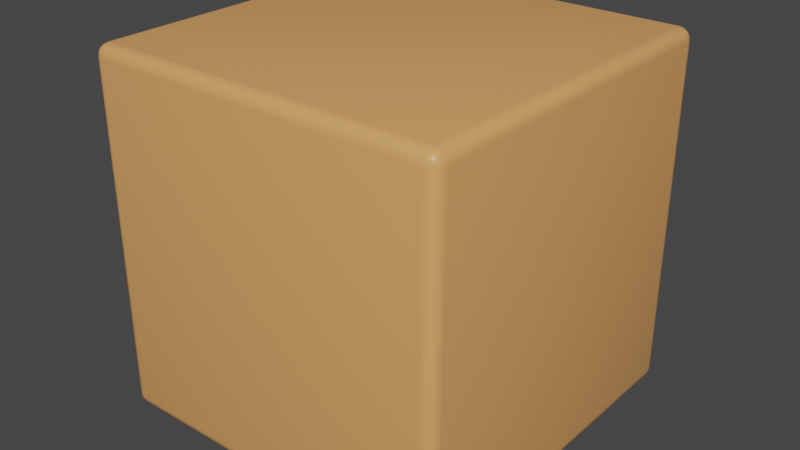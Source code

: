 # Source: block.blend  (saved by Blender 3.0.42; exported with 4.5.12 LTS)
import bpy
from mathutils import Matrix  # noqa: F401  (used for matrix-valued properties, if any)

bpy.ops.wm.read_factory_settings(use_empty=True)
scene = bpy.context.scene
scene.name = 'Scene'

# ---- collections
col_collection = bpy.data.collections.new('Collection'); scene.collection.children.link(col_collection)

# ---- materials (node trees are filled in below, after node groups)
mat_material = bpy.data.materials.new('Material')
mat_material.alpha_threshold = 0.0
mat_material.use_transparent_shadow = False
mat_material.line_color = (0.0, 0.0, 0.0, 1.0)

# ---- material node trees
mat_material.use_nodes = True; mat_material.node_tree.nodes.clear()
_N = mat_material.node_tree.nodes; _L = mat_material.node_tree.links
n0 = _N.new('ShaderNodeOutputMaterial'); n0.name = 'Material Output'; n0.location = (300, 300)
n1 = _N.new('ShaderNodeBsdfPrincipled'); n1.name = 'Principled BSDF'; n1.location = (10, 300)
n1.distribution = 'GGX'
n1.subsurface_method = 'RANDOM_WALK_SKIN'
n1.inputs[0].default_value = (0.8, 0.3745, 0.1275, 1.0)
n1.inputs[2].default_value = 0.4
n1.inputs[3].default_value = 1.45
n1.inputs[27].default_value = (0.0, 0.0, 0.0, 1.0)
n1.inputs[28].default_value = 1.0
_L.new(n1.outputs[0], n0.inputs[0])
n0.is_active_output = True

# ---- world
world_world = bpy.data.worlds.new('World'); scene.world = world_world
world_world.use_nodes = True; world_world.node_tree.nodes.clear()
_N = world_world.node_tree.nodes; _L = world_world.node_tree.links
n0 = _N.new('ShaderNodeOutputWorld'); n0.name = 'World Output'; n0.location = (300, 300)
n1 = _N.new('ShaderNodeBackground'); n1.name = 'Background'; n1.location = (10, 300)
n1.inputs[0].default_value = (0.05088, 0.05088, 0.05088, 1.0)
_L.new(n1.outputs[0], n0.inputs[0])
n0.is_active_output = True
world_world.color = (0.05088, 0.05088, 0.05088)
world_world.use_sun_shadow = False
world_world.sun_shadow_jitter_overblur = 0.0

# ---- meshes
me_cube = bpy.data.meshes.new('Cube')
me_cube.from_pydata([(0.9342, 1.0, 0.9342), (0.9342, 0.9342, 1.0), (1.0, 0.9342, 0.9342), (0.9342, 0.995, 0.9594), (0.9342, 0.9807, 0.9807), (0.9594, 0.995, 0.9342), (0.96, 0.9889, 0.96), (0.9587, 0.9774, 0.9774), (0.9722, 0.9722, 0.9722), (0.9594, 0.9342, 0.995), (0.9807, 0.9342, 0.9807), (0.9342, 0.9594, 0.995), (0.96, 0.96, 0.9889), (0.9774, 0.9587, 0.9774), (0.995, 0.9594, 0.9342), (0.9807, 0.9807, 0.9342), (0.995, 0.9342, 0.9594), (0.9889, 0.96, 0.96), (0.9774, 0.9774, 0.9587), (0.9342, 0.9342, -1.0), (0.9342, 1.0, -0.9342), (1.0, 0.9342, -0.9342), (0.9342, 0.9594, -0.995), (0.9342, 0.9807, -0.9807), (0.9594, 0.9342, -0.995), (0.96, 0.96, -0.9889), (0.9587, 0.9774, -0.9774), (0.9722, 0.9722, -0.9722), (0.9594, 0.995, -0.9342), (0.9807, 0.9807, -0.9342), (0.9342, 0.995, -0.9594), (0.96, 0.9889, -0.96), (0.9774, 0.9774, -0.9587), (0.995, 0.9342, -0.9594), (0.9807, 0.9342, -0.9807), (0.995, 0.9594, -0.9342), (0.9889, 0.96, -0.96), (0.9774, 0.9587, -0.9774), (1.0, -0.9342, 0.9342), (0.9342, -0.9342, 1.0), (0.9342, -1.0, 0.9342), (0.995, -0.9342, 0.9594), (0.9807, -0.9342, 0.9807), (0.995, -0.9594, 0.9342), (0.9889, -0.96, 0.96), (0.9774, -0.9587, 0.9774), (0.9722, -0.9722, 0.9722), (0.9342, -0.9594, 0.995), (0.9342, -0.9807, 0.9807), (0.9594, -0.9342, 0.995), (0.96, -0.96, 0.9889), (0.9587, -0.9774, 0.9774), (0.9594, -0.995, 0.9342), (0.9807, -0.9807, 0.9342), (0.9342, -0.995, 0.9594), (0.96, -0.9889, 0.96), (0.9774, -0.9774, 0.9587), (1.0, -0.9342, -0.9342), (0.9342, -1.0, -0.9342), (0.9342, -0.9342, -1.0), (0.995, -0.9594, -0.9342), (0.9807, -0.9807, -0.9342), (0.995, -0.9342, -0.9594), (0.9889, -0.96, -0.96), (0.9774, -0.9774, -0.9587), (0.9722, -0.9722, -0.9722), (0.9342, -0.995, -0.9594), (0.9342, -0.9807, -0.9807), (0.9594, -0.995, -0.9342), (0.96, -0.9889, -0.96), (0.9587, -0.9774, -0.9774), (0.9594, -0.9342, -0.995), (0.9807, -0.9342, -0.9807), (0.9342, -0.9594, -0.995), (0.96, -0.96, -0.9889), (0.9774, -0.9587, -0.9774), (-0.9342, 1.0, 0.9342), (-1.0, 0.9342, 0.9342), (-0.9342, 0.9342, 1.0), (-0.9594, 0.995, 0.9342), (-0.9807, 0.9807, 0.9342), (-0.9342, 0.995, 0.9594), (-0.96, 0.9889, 0.96), (-0.9774, 0.9774, 0.9587), (-0.9722, 0.9722, 0.9722), (-0.995, 0.9342, 0.9594), (-0.9807, 0.9342, 0.9807), (-0.995, 0.9594, 0.9342), (-0.9889, 0.96, 0.96), (-0.9774, 0.9587, 0.9774), (-0.9342, 0.9594, 0.995), (-0.9342, 0.9807, 0.9807), (-0.9594, 0.9342, 0.995), (-0.96, 0.96, 0.9889), (-0.9587, 0.9774, 0.9774), (-1.0, 0.9342, -0.9342), (-0.9342, 1.0, -0.9342), (-0.9342, 0.9342, -1.0), (-0.995, 0.9594, -0.9342), (-0.9807, 0.9807, -0.9342), (-0.995, 0.9342, -0.9594), (-0.9889, 0.96, -0.96), (-0.9774, 0.9774, -0.9587), (-0.9722, 0.9722, -0.9722), (-0.9342, 0.995, -0.9594), (-0.9342, 0.9807, -0.9807), (-0.9594, 0.995, -0.9342), (-0.96, 0.9889, -0.96), (-0.9587, 0.9774, -0.9774), (-0.9594, 0.9342, -0.995), (-0.9807, 0.9342, -0.9807), (-0.9342, 0.9594, -0.995), (-0.96, 0.96, -0.9889), (-0.9774, 0.9587, -0.9774), (-1.0, -0.9342, 0.9342), (-0.9342, -1.0, 0.9342), (-0.9342, -0.9342, 1.0), (-0.995, -0.9594, 0.9342), (-0.9807, -0.9807, 0.9342), (-0.995, -0.9342, 0.9594), (-0.9889, -0.96, 0.96), (-0.9774, -0.9774, 0.9587), (-0.9722, -0.9722, 0.9722), (-0.9342, -0.995, 0.9594), (-0.9342, -0.9807, 0.9807), (-0.9594, -0.995, 0.9342), (-0.96, -0.9889, 0.96), (-0.9587, -0.9774, 0.9774), (-0.9594, -0.9342, 0.995), (-0.9807, -0.9342, 0.9807), (-0.9342, -0.9594, 0.995), (-0.96, -0.96, 0.9889), (-0.9774, -0.9587, 0.9774), (-0.9342, -0.9342, -1.0), (-0.9342, -1.0, -0.9342), (-1.0, -0.9342, -0.9342), (-0.9342, -0.9594, -0.995), (-0.9342, -0.9807, -0.9807), (-0.9594, -0.9342, -0.995), (-0.96, -0.96, -0.9889), (-0.9587, -0.9774, -0.9774), (-0.9722, -0.9722, -0.9722), (-0.9594, -0.995, -0.9342), (-0.9807, -0.9807, -0.9342), (-0.9342, -0.995, -0.9594), (-0.96, -0.9889, -0.96), (-0.9774, -0.9774, -0.9587), (-0.995, -0.9342, -0.9594), (-0.9807, -0.9342, -0.9807), (-0.995, -0.9594, -0.9342), (-0.9889, -0.96, -0.96), (-0.9774, -0.9587, -0.9774)], [], [(97, 19, 59, 133), (135, 114, 77, 95), (58, 40, 115, 134), (1, 78, 116, 39), (21, 2, 38, 57), (0, 3, 6, 5), (3, 4, 7, 6), (5, 6, 18, 15), (6, 7, 8, 18), (1, 9, 12, 11), (9, 10, 13, 12), (11, 12, 7, 4), (12, 13, 8, 7), (2, 14, 17, 16), (14, 15, 18, 17), (16, 17, 13, 10), (17, 18, 8, 13), (19, 22, 25, 24), (22, 23, 26, 25), (24, 25, 37, 34), (25, 26, 27, 37), (20, 28, 31, 30), (28, 29, 32, 31), (30, 31, 26, 23), (31, 32, 27, 26), (21, 33, 36, 35), (33, 34, 37, 36), (35, 36, 32, 29), (36, 37, 27, 32), (38, 41, 44, 43), (41, 42, 45, 44), (43, 44, 56, 53), (44, 45, 46, 56), (39, 47, 50, 49), (47, 48, 51, 50), (49, 50, 45, 42), (50, 51, 46, 45), (40, 52, 55, 54), (52, 53, 56, 55), (54, 55, 51, 48), (55, 56, 46, 51), (57, 60, 63, 62), (60, 61, 64, 63), (62, 63, 75, 72), (63, 64, 65, 75), (58, 66, 69, 68), (66, 67, 70, 69), (68, 69, 64, 61), (69, 70, 65, 64), (59, 71, 74, 73), (71, 72, 75, 74), (73, 74, 70, 67), (74, 75, 65, 70), (76, 79, 82, 81), (79, 80, 83, 82), (81, 82, 94, 91), (82, 83, 84, 94), (77, 85, 88, 87), (85, 86, 89, 88), (87, 88, 83, 80), (88, 89, 84, 83), (78, 90, 93, 92), (90, 91, 94, 93), (92, 93, 89, 86), (93, 94, 84, 89), (95, 98, 101, 100), (98, 99, 102, 101), (100, 101, 113, 110), (101, 102, 103, 113), (96, 104, 107, 106), (104, 105, 108, 107), (106, 107, 102, 99), (107, 108, 103, 102), (97, 109, 112, 111), (109, 110, 113, 112), (111, 112, 108, 105), (112, 113, 103, 108), (114, 117, 120, 119), (117, 118, 121, 120), (119, 120, 132, 129), (120, 121, 122, 132), (115, 123, 126, 125), (123, 124, 127, 126), (125, 126, 121, 118), (126, 127, 122, 121), (116, 128, 131, 130), (128, 129, 132, 131), (130, 131, 127, 124), (131, 132, 122, 127), (133, 136, 139, 138), (136, 137, 140, 139), (138, 139, 151, 148), (139, 140, 141, 151), (134, 142, 145, 144), (142, 143, 146, 145), (144, 145, 140, 137), (145, 146, 141, 140), (135, 147, 150, 149), (147, 148, 151, 150), (149, 150, 146, 143), (150, 151, 141, 146), (97, 133, 138, 109), (109, 138, 148, 110), (110, 148, 147, 100), (100, 147, 135, 95), (19, 97, 111, 22), (22, 111, 105, 23), (23, 105, 104, 30), (30, 104, 96, 20), (2, 21, 35, 14), (14, 35, 29, 15), (15, 29, 28, 5), (5, 28, 20, 0), (134, 115, 125, 142), (142, 125, 118, 143), (143, 118, 117, 149), (149, 117, 114, 135), (40, 58, 68, 52), (52, 68, 61, 53), (53, 61, 60, 43), (43, 60, 57, 38), (76, 96, 106, 79), (79, 106, 99, 80), (80, 99, 98, 87), (87, 98, 95, 77), (39, 116, 130, 47), (47, 130, 124, 48), (48, 124, 123, 54), (54, 123, 115, 40), (1, 39, 49, 9), (9, 49, 42, 10), (10, 42, 41, 16), (16, 41, 38, 2), (133, 59, 73, 136), (136, 73, 67, 137), (137, 67, 66, 144), (144, 66, 58, 134), (116, 78, 92, 128), (128, 92, 86, 129), (129, 86, 85, 119), (119, 85, 77, 114), (78, 1, 11, 90), (90, 11, 4, 91), (91, 4, 3, 81), (81, 3, 0, 76), (59, 19, 24, 71), (71, 24, 34, 72), (72, 34, 33, 62), (62, 33, 21, 57), (96, 76, 0, 20)])
me_cube.polygons.foreach_set('use_smooth', [True] * 150)
_uv = me_cube.uv_layers.new(name='UVMap')
_uv.uv.foreach_set('vector', [0.1332, 0.5082, 0.3668, 0.5082, 0.3668, 0.7418, 0.1332, 0.7418, 0.3832, 0.008227, 0.6168, 0.008227, 0.6168, 0.2418, 0.3832, 0.2418, 0.3832, 0.7582, 0.6168, 0.7582, 0.6168, 0.9918, 0.3832, 0.9918, 0.6332, 0.5082, 0.8668, 0.5082, 0.8668, 0.7418, 0.6332, 0.7418, 0.3832, 0.5082, 0.6168, 0.5082, 0.6168, 0.7418, 0.3832, 0.7418, 0.6168, 0.4918, 0.6199, 0.4918, 0.62, 0.495, 0.6168, 0.4949, 0.6199, 0.4918, 0.625, 0.4918, 0.625, 0.4948, 0.62, 0.495, 0.6168, 0.4949, 0.62, 0.495, 0.6198, 0.5, 0.6168, 0.5, 0.62, 0.495, 0.625, 0.4948, 0.6238, 0.5, 0.6198, 0.5, 0.6332, 0.5082, 0.6301, 0.5082, 0.63, 0.505, 0.6332, 0.5051, 0.6301, 0.5082, 0.625, 0.5082, 0.625, 0.5052, 0.63, 0.505, 0.6332, 0.5051, 0.63, 0.505, 0.6302, 0.5, 0.6332, 0.5, 0.63, 0.505, 0.625, 0.5052, 0.6238, 0.5, 0.6302, 0.5, 0.6168, 0.5082, 0.6168, 0.5051, 0.62, 0.505, 0.6199, 0.5082, 0.6168, 0.5051, 0.6168, 0.5, 0.6198, 0.5, 0.62, 0.505, 0.6199, 0.5082, 0.62, 0.505, 0.625, 0.5052, 0.625, 0.5082, 0.62, 0.505, 0.6198, 0.5, 0.6238, 0.5, 0.625, 0.5052, 0.3668, 0.5082, 0.3668, 0.5051, 0.37, 0.505, 0.3699, 0.5082, 0.3668, 0.5051, 0.3668, 0.5, 0.3698, 0.5, 0.37, 0.505, 0.3699, 0.5082, 0.37, 0.505, 0.375, 0.5052, 0.375, 0.5082, 0.37, 0.505, 0.3698, 0.5, 0.375, 0.5012, 0.375, 0.5052, 0.3832, 0.4918, 0.3832, 0.4949, 0.38, 0.495, 0.3801, 0.4918, 0.3832, 0.4949, 0.3832, 0.5, 0.3802, 0.5, 0.38, 0.495, 0.3801, 0.4918, 0.38, 0.495, 0.375, 0.4948, 0.375, 0.4918, 0.38, 0.495, 0.3802, 0.5, 0.375, 0.5012, 0.375, 0.4948, 0.3832, 0.5082, 0.3801, 0.5082, 0.38, 0.505, 0.3832, 0.5051, 0.3801, 0.5082, 0.375, 0.5082, 0.375, 0.5052, 0.38, 0.505, 0.3832, 0.5051, 0.38, 0.505, 0.3802, 0.5, 0.3832, 0.5, 0.38, 0.505, 0.375, 0.5052, 0.375, 0.5012, 0.3802, 0.5, 0.6168, 0.7418, 0.6199, 0.7418, 0.62, 0.745, 0.6168, 0.7449, 0.6199, 0.7418, 0.625, 0.7418, 0.625, 0.7448, 0.62, 0.745, 0.6168, 0.7449, 0.62, 0.745, 0.6198, 0.75, 0.6168, 0.75, 0.62, 0.745, 0.625, 0.7448, 0.625, 0.7488, 0.6198, 0.75, 0.6332, 0.7418, 0.6332, 0.7449, 0.63, 0.745, 0.6301, 0.7418, 0.6332, 0.7449, 0.6332, 0.75, 0.6302, 0.75, 0.63, 0.745, 0.6301, 0.7418, 0.63, 0.745, 0.625, 0.7448, 0.625, 0.7418, 0.63, 0.745, 0.6302, 0.75, 0.625, 0.7488, 0.625, 0.7448, 0.6168, 0.7582, 0.6168, 0.7551, 0.62, 0.755, 0.6199, 0.7582, 0.6168, 0.7551, 0.6168, 0.75, 0.6198, 0.75, 0.62, 0.755, 0.6199, 0.7582, 0.62, 0.755, 0.625, 0.7552, 0.625, 0.7582, 0.62, 0.755, 0.6198, 0.75, 0.625, 0.7488, 0.625, 0.7552, 0.3832, 0.7418, 0.3832, 0.7449, 0.38, 0.745, 0.3801, 0.7418, 0.3832, 0.7449, 0.3832, 0.75, 0.3802, 0.75, 0.38, 0.745, 0.3801, 0.7418, 0.38, 0.745, 0.375, 0.7448, 0.375, 0.7418, 0.38, 0.745, 0.3802, 0.75, 0.3762, 0.75, 0.375, 0.7448, 0.3832, 0.7582, 0.3801, 0.7582, 0.38, 0.755, 0.3832, 0.7551, 0.3801, 0.7582, 0.375, 0.7582, 0.375, 0.7552, 0.38, 0.755, 0.3832, 0.7551, 0.38, 0.755, 0.3802, 0.75, 0.3832, 0.75, 0.38, 0.755, 0.375, 0.7552, 0.3762, 0.75, 0.3802, 0.75, 0.3668, 0.7418, 0.3699, 0.7418, 0.37, 0.745, 0.3668, 0.7449, 0.3699, 0.7418, 0.375, 0.7418, 0.375, 0.7448, 0.37, 0.745, 0.3668, 0.7449, 0.37, 0.745, 0.3698, 0.75, 0.3668, 0.75, 0.37, 0.745, 0.375, 0.7448, 0.3762, 0.75, 0.3698, 0.75, 0.6168, 0.2582, 0.6168, 0.2551, 0.62, 0.255, 0.6199, 0.2582, 0.6168, 0.2551, 0.6168, 0.25, 0.6198, 0.25, 0.62, 0.255, 0.6199, 0.2582, 0.62, 0.255, 0.625, 0.2552, 0.625, 0.2582, 0.62, 0.255, 0.6198, 0.25, 0.6215, 0.25, 0.625, 0.2552, 0.6168, 0.2418, 0.6199, 0.2418, 0.62, 0.245, 0.6168, 0.2449, 0.6199, 0.2418, 0.625, 0.2418, 0.625, 0.2448, 0.62, 0.245, 0.6168, 0.2449, 0.62, 0.245, 0.6198, 0.25, 0.6168, 0.25, 0.62, 0.245, 0.625, 0.2448, 0.625, 0.2465, 0.6198, 0.25, 0.8668, 0.5082, 0.8668, 0.5051, 0.87, 0.505, 0.8699, 0.5082, 0.8668, 0.5051, 0.8668, 0.5, 0.8698, 0.5, 0.87, 0.505, 0.8699, 0.5082, 0.87, 0.505, 0.875, 0.5052, 0.875, 0.5082, 0.87, 0.505, 0.8698, 0.5, 0.8715, 0.5, 0.875, 0.5052, 0.3832, 0.2418, 0.3832, 0.2449, 0.38, 0.245, 0.3801, 0.2418, 0.3832, 0.2449, 0.3832, 0.25, 0.3802, 0.25, 0.38, 0.245, 0.3801, 0.2418, 0.38, 0.245, 0.375, 0.2448, 0.375, 0.2418, 0.38, 0.245, 0.3802, 0.25, 0.3785, 0.25, 0.375, 0.2448, 0.3832, 0.2582, 0.3801, 0.2582, 0.38, 0.255, 0.3832, 0.2551, 0.3801, 0.2582, 0.375, 0.2582, 0.375, 0.2552, 0.38, 0.255, 0.3832, 0.2551, 0.38, 0.255, 0.3802, 0.25, 0.3832, 0.25, 0.38, 0.255, 0.375, 0.2552, 0.375, 0.2535, 0.3802, 0.25, 0.1332, 0.5082, 0.1301, 0.5082, 0.13, 0.505, 0.1332, 0.5051, 0.1301, 0.5082, 0.125, 0.5082, 0.125, 0.5052, 0.13, 0.505, 0.1332, 0.5051, 0.13, 0.505, 0.1302, 0.5, 0.1332, 0.5, 0.13, 0.505, 0.125, 0.5052, 0.125, 0.5035, 0.1302, 0.5, 0.6168, 0.008227, 0.6168, 0.005079, 0.62, 0.005, 0.6199, 0.008227, 0.6168, 0.005079, 0.6168, 0.0, 0.6198, 0.0, 0.62, 0.005, 0.6199, 0.008227, 0.62, 0.005, 0.625, 0.005164, 0.625, 0.008227, 0.62, 0.005, 0.6198, 0.0, 0.6215, 0.0, 0.625, 0.005164, 0.6168, 0.9918, 0.6199, 0.9918, 0.62, 0.995, 0.6168, 0.9949, 0.6199, 0.9918, 0.625, 0.9918, 0.625, 0.9948, 0.62, 0.995, 0.6168, 0.9949, 0.62, 0.995, 0.6198, 1.0, 0.6168, 1.0, 0.62, 0.995, 0.625, 0.9948, 0.625, 0.9965, 0.6198, 1.0, 0.8668, 0.7418, 0.8699, 0.7418, 0.87, 0.745, 0.8668, 0.7449, 0.8699, 0.7418, 0.875, 0.7418, 0.875, 0.7448, 0.87, 0.745, 0.8668, 0.7449, 0.87, 0.745, 0.8698, 0.75, 0.8668, 0.75, 0.87, 0.745, 0.875, 0.7448, 0.875, 0.7465, 0.8698, 0.75, 0.1332, 0.7418, 0.1332, 0.7449, 0.13, 0.745, 0.1301, 0.7418, 0.1332, 0.7449, 0.1332, 0.75, 0.1302, 0.75, 0.13, 0.745, 0.1301, 0.7418, 0.13, 0.745, 0.125, 0.7448, 0.125, 0.7418, 0.13, 0.745, 0.1302, 0.75, 0.1285, 0.75, 0.125, 0.7448, 0.3832, 0.9918, 0.3832, 0.9949, 0.38, 0.995, 0.3801, 0.9918, 0.3832, 0.9949, 0.3832, 1.0, 0.3802, 1.0, 0.38, 0.995, 0.3801, 0.9918, 0.38, 0.995, 0.375, 0.9948, 0.375, 0.9918, 0.38, 0.995, 0.3802, 1.0, 0.3785, 1.0, 0.375, 0.9948, 0.3832, 0.008227, 0.3801, 0.008227, 0.38, 0.005, 0.3832, 0.005079, 0.3801, 0.008227, 0.375, 0.008227, 0.375, 0.005164, 0.38, 0.005, 0.3832, 0.005079, 0.38, 0.005, 0.3802, 0.0, 0.3832, 0.0, 0.38, 0.005, 0.375, 0.005164, 0.375, 0.003477, 0.3802, 0.0, 0.1332, 0.5082, 0.1332, 0.7418, 0.1301, 0.7418, 0.1301, 0.5082, 0.1301, 0.5082, 0.1301, 0.7418, 0.125, 0.7418, 0.125, 0.5082, 0.375, 0.2418, 0.375, 0.008227, 0.3801, 0.008227, 0.3801, 0.2418, 0.3801, 0.2418, 0.3801, 0.008227, 0.3832, 0.008227, 0.3832, 0.2418, 0.3668, 0.5082, 0.1332, 0.5082, 0.1332, 0.5051, 0.3668, 0.5051, 0.3668, 0.5051, 0.1332, 0.5051, 0.1332, 0.5, 0.3668, 0.5, 0.375, 0.4918, 0.375, 0.2582, 0.3801, 0.2582, 0.3801, 0.4918, 0.3801, 0.4918, 0.3801, 0.2582, 0.3832, 0.2582, 0.3832, 0.4918, 0.6168, 0.5082, 0.3832, 0.5082, 0.3832, 0.5051, 0.6168, 0.5051, 0.6168, 0.5051, 0.3832, 0.5051, 0.3832, 0.5, 0.6168, 0.5, 0.6168, 0.5, 0.3832, 0.5, 0.3832, 0.4949, 0.6168, 0.4949, 0.6168, 0.4949, 0.3832, 0.4949, 0.3832, 0.4918, 0.6168, 0.4918, 0.3832, 0.9918, 0.6168, 0.9918, 0.6168, 0.9949, 0.3832, 0.9949, 0.3832, 0.9949, 0.6168, 0.9949, 0.6168, 1.0, 0.3832, 1.0, 0.3832, 0.0, 0.6168, 0.0, 0.6168, 0.005079, 0.3832, 0.005079, 0.3832, 0.005079, 0.6168, 0.005079, 0.6168, 0.008227, 0.3832, 0.008227, 0.6168, 0.7582, 0.3832, 0.7582, 0.3832, 0.7551, 0.6168, 0.7551, 0.6168, 0.7551, 0.3832, 0.7551, 0.3832, 0.75, 0.6168, 0.75, 0.6168, 0.75, 0.3832, 0.75, 0.3832, 0.7449, 0.6168, 0.7449, 0.6168, 0.7449, 0.3832, 0.7449, 0.3832, 0.7418, 0.6168, 0.7418, 0.6168, 0.2582, 0.3832, 0.2582, 0.3832, 0.2551, 0.6168, 0.2551, 0.6168, 0.2551, 0.3832, 0.2551, 0.3832, 0.25, 0.6168, 0.25, 0.6168, 0.25, 0.3832, 0.25, 0.3832, 0.2449, 0.6168, 0.2449, 0.6168, 0.2449, 0.3832, 0.2449, 0.3832, 0.2418, 0.6168, 0.2418, 0.6332, 0.7418, 0.8668, 0.7418, 0.8668, 0.7449, 0.6332, 0.7449, 0.6332, 0.7449, 0.8668, 0.7449, 0.8668, 0.75, 0.6332, 0.75, 0.625, 0.7582, 0.625, 0.9918, 0.6199, 0.9918, 0.6199, 0.7582, 0.6199, 0.7582, 0.6199, 0.9918, 0.6168, 0.9918, 0.6168, 0.7582, 0.6332, 0.5082, 0.6332, 0.7418, 0.6301, 0.7418, 0.6301, 0.5082, 0.6301, 0.5082, 0.6301, 0.7418, 0.625, 0.7418, 0.625, 0.5082, 0.625, 0.5082, 0.625, 0.7418, 0.6199, 0.7418, 0.6199, 0.5082, 0.6199, 0.5082, 0.6199, 0.7418, 0.6168, 0.7418, 0.6168, 0.5082, 0.1332, 0.7418, 0.3668, 0.7418, 0.3668, 0.7449, 0.1332, 0.7449, 0.1332, 0.7449, 0.3668, 0.7449, 0.3668, 0.75, 0.1332, 0.75, 0.375, 0.9918, 0.375, 0.7582, 0.3801, 0.7582, 0.3801, 0.9918, 0.3801, 0.9918, 0.3801, 0.7582, 0.3832, 0.7582, 0.3832, 0.9918, 0.8668, 0.7418, 0.8668, 0.5082, 0.8699, 0.5082, 0.8699, 0.7418, 0.8699, 0.7418, 0.8699, 0.5082, 0.875, 0.5082, 0.875, 0.7418, 0.625, 0.008227, 0.625, 0.2418, 0.6199, 0.2418, 0.6199, 0.008227, 0.6199, 0.008227, 0.6199, 0.2418, 0.6168, 0.2418, 0.6168, 0.008227, 0.8668, 0.5082, 0.6332, 0.5082, 0.6332, 0.5051, 0.8668, 0.5051, 0.8668, 0.5051, 0.6332, 0.5051, 0.6332, 0.5, 0.8668, 0.5, 0.625, 0.2582, 0.625, 0.4918, 0.6199, 0.4918, 0.6199, 0.2582, 0.6199, 0.2582, 0.6199, 0.4918, 0.6168, 0.4918, 0.6168, 0.2582, 0.3668, 0.7418, 0.3668, 0.5082, 0.3699, 0.5082, 0.3699, 0.7418, 0.3699, 0.7418, 0.3699, 0.5082, 0.375, 0.5082, 0.375, 0.7418, 0.375, 0.7418, 0.375, 0.5082, 0.3801, 0.5082, 0.3801, 0.7418, 0.3801, 0.7418, 0.3801, 0.5082, 0.3832, 0.5082, 0.3832, 0.7418, 0.3832, 0.2582, 0.6168, 0.2582, 0.6168, 0.4918, 0.3832, 0.4918])
me_cube.materials.append(mat_material)
me_cube.use_remesh_preserve_volume = False
me_cube.use_remesh_preserve_attributes = False
me_cube.use_mirror_vertex_groups = False
me_cube.update()

# ---- objects
ob_cube = bpy.data.objects.new('Cube', me_cube)

# ---- transforms, parenting, visibility, modifiers, constraints
ob_cube.location = (0.0, 0.0, 0.0)
ob_cube.lock_rotations_4d = False
ob_cube.empty_display_type = 'ARROWS'
ob_cube.lineart.crease_threshold = 0.0

# ---- collection membership
col_collection.objects.link(ob_cube)

# ---- scene / render settings (as saved in the file)
scene.frame_start = 1; scene.frame_end = 250; scene.frame_set(1)
scene.render.engine = 'BLENDER_EEVEE_NEXT'
scene.cycles.sampling_pattern = 'TABULATED_SOBOL'
scene.cycles.use_light_tree = False
scene.view_settings.view_transform = 'Filmic'
bpy.context.view_layer.update()

# ---- added for rendering (the .blend has no active camera and no usable light): camera, sun
cam_auto = bpy.data.cameras.new('AutoCamera')
cam_auto.lens = 50.0
cam_auto.sensor_width = 36.0
cam_auto.clip_end = 1000.0
ob_auto_camera = bpy.data.objects.new('AutoCamera', cam_auto)
scene.collection.objects.link(ob_auto_camera)
ob_auto_camera.location = (3.20507, -3.84609, 2.56406)
ob_auto_camera.rotation_euler = (1.09748, -7.21219e-08, 0.694738)
scene.camera = ob_auto_camera
light_auto_sun = bpy.data.lights.new('AutoSun', 'SUN')
light_auto_sun.energy = 3.0
light_auto_sun.angle = 0.0523599
ob_auto_sun = bpy.data.objects.new('AutoSun', light_auto_sun)
scene.collection.objects.link(ob_auto_sun)
ob_auto_sun.rotation_euler = (0.872665, 0.174533, 0.523599)
bpy.context.view_layer.update()
